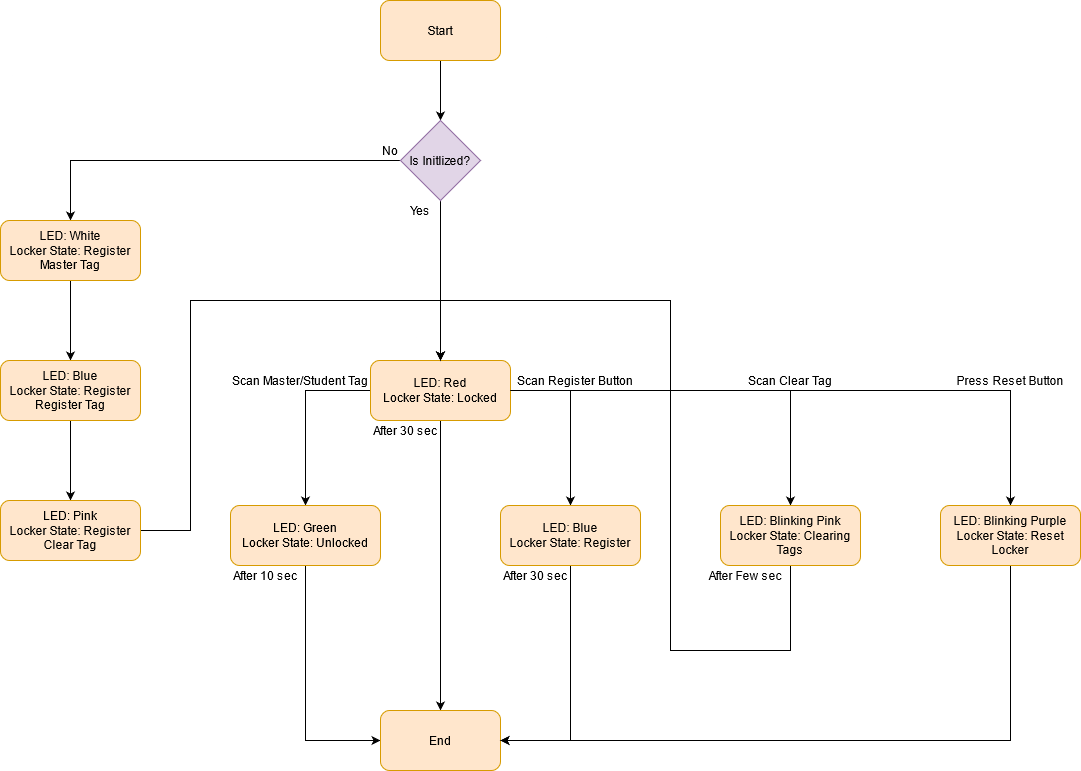

The diagram above was exported from draw.io. Its source (the exported page's mxGraphModel, read from the mxfile embedded in the PNG):
<mxGraphModel dx="2249" dy="1932" grid="1" gridSize="10" guides="1" tooltips="1" connect="1" arrows="1" fold="1" page="1" pageScale="1" pageWidth="827" pageHeight="1169" math="0" shadow="0">
  <root>
    <mxCell id="WIyWlLk6GJQsqaUBKTNV-0" />
    <mxCell id="WIyWlLk6GJQsqaUBKTNV-1" parent="WIyWlLk6GJQsqaUBKTNV-0" />
    <mxCell id="8bxyeWTilWwsYSM7ALH6-0" style="edgeStyle=orthogonalEdgeStyle;rounded=0;orthogonalLoop=1;jettySize=auto;html=1;startArrow=none;" edge="1" parent="WIyWlLk6GJQsqaUBKTNV-1" source="8bxyeWTilWwsYSM7ALH6-21" target="8bxyeWTilWwsYSM7ALH6-5">
      <mxGeometry relative="1" as="geometry" />
    </mxCell>
    <mxCell id="8bxyeWTilWwsYSM7ALH6-25" style="edgeStyle=orthogonalEdgeStyle;rounded=0;orthogonalLoop=1;jettySize=auto;html=1;" edge="1" parent="WIyWlLk6GJQsqaUBKTNV-1" source="8bxyeWTilWwsYSM7ALH6-1" target="8bxyeWTilWwsYSM7ALH6-21">
      <mxGeometry relative="1" as="geometry" />
    </mxCell>
    <mxCell id="8bxyeWTilWwsYSM7ALH6-1" value="Start" style="rounded=1;whiteSpace=wrap;html=1;fillColor=#ffe6cc;strokeColor=#d79b00;" vertex="1" parent="WIyWlLk6GJQsqaUBKTNV-1">
      <mxGeometry x="280" y="-160" width="120" height="60" as="geometry" />
    </mxCell>
    <mxCell id="8bxyeWTilWwsYSM7ALH6-2" style="edgeStyle=orthogonalEdgeStyle;rounded=0;orthogonalLoop=1;jettySize=auto;html=1;" edge="1" parent="WIyWlLk6GJQsqaUBKTNV-1" source="8bxyeWTilWwsYSM7ALH6-5" target="8bxyeWTilWwsYSM7ALH6-7">
      <mxGeometry relative="1" as="geometry">
        <Array as="points">
          <mxPoint x="205" y="230" />
        </Array>
      </mxGeometry>
    </mxCell>
    <mxCell id="8bxyeWTilWwsYSM7ALH6-3" style="edgeStyle=orthogonalEdgeStyle;rounded=0;orthogonalLoop=1;jettySize=auto;html=1;" edge="1" parent="WIyWlLk6GJQsqaUBKTNV-1" source="8bxyeWTilWwsYSM7ALH6-5" target="8bxyeWTilWwsYSM7ALH6-10">
      <mxGeometry relative="1" as="geometry">
        <Array as="points">
          <mxPoint x="470" y="230" />
        </Array>
      </mxGeometry>
    </mxCell>
    <mxCell id="8bxyeWTilWwsYSM7ALH6-4" style="edgeStyle=orthogonalEdgeStyle;rounded=0;orthogonalLoop=1;jettySize=auto;html=1;entryX=0.5;entryY=0;entryDx=0;entryDy=0;" edge="1" parent="WIyWlLk6GJQsqaUBKTNV-1" source="8bxyeWTilWwsYSM7ALH6-5" target="8bxyeWTilWwsYSM7ALH6-11">
      <mxGeometry relative="1" as="geometry" />
    </mxCell>
    <mxCell id="8bxyeWTilWwsYSM7ALH6-5" value="&lt;div&gt;LED: Red&lt;/div&gt;&lt;div&gt;Locker State: Locked&lt;br&gt;&lt;/div&gt;" style="rounded=1;whiteSpace=wrap;html=1;fillColor=#ffe6cc;strokeColor=#d79b00;" vertex="1" parent="WIyWlLk6GJQsqaUBKTNV-1">
      <mxGeometry x="270" y="200" width="140" height="60" as="geometry" />
    </mxCell>
    <mxCell id="8bxyeWTilWwsYSM7ALH6-6" style="edgeStyle=orthogonalEdgeStyle;rounded=0;orthogonalLoop=1;jettySize=auto;html=1;entryX=0;entryY=0.5;entryDx=0;entryDy=0;" edge="1" parent="WIyWlLk6GJQsqaUBKTNV-1" source="8bxyeWTilWwsYSM7ALH6-7" target="8bxyeWTilWwsYSM7ALH6-11">
      <mxGeometry relative="1" as="geometry" />
    </mxCell>
    <mxCell id="8bxyeWTilWwsYSM7ALH6-7" value="&lt;div&gt;LED: Green&lt;br&gt;&lt;/div&gt;&lt;div&gt;Locker State: Unlocked&lt;br&gt;&lt;/div&gt;" style="rounded=1;whiteSpace=wrap;html=1;fillColor=#ffe6cc;strokeColor=#d79b00;" vertex="1" parent="WIyWlLk6GJQsqaUBKTNV-1">
      <mxGeometry x="130" y="345" width="150" height="60" as="geometry" />
    </mxCell>
    <mxCell id="8bxyeWTilWwsYSM7ALH6-8" style="edgeStyle=orthogonalEdgeStyle;rounded=0;orthogonalLoop=1;jettySize=auto;html=1;entryX=1;entryY=0.5;entryDx=0;entryDy=0;" edge="1" parent="WIyWlLk6GJQsqaUBKTNV-1" source="8bxyeWTilWwsYSM7ALH6-10" target="8bxyeWTilWwsYSM7ALH6-11">
      <mxGeometry relative="1" as="geometry" />
    </mxCell>
    <mxCell id="8bxyeWTilWwsYSM7ALH6-10" value="&lt;div&gt;LED: Blue&lt;/div&gt;&lt;div&gt;Locker State: Register&lt;br&gt;&lt;/div&gt;" style="rounded=1;whiteSpace=wrap;html=1;fillColor=#ffe6cc;strokeColor=#d79b00;" vertex="1" parent="WIyWlLk6GJQsqaUBKTNV-1">
      <mxGeometry x="400" y="345" width="140" height="60" as="geometry" />
    </mxCell>
    <mxCell id="8bxyeWTilWwsYSM7ALH6-11" value="&lt;div&gt;End&lt;/div&gt;" style="rounded=1;whiteSpace=wrap;html=1;fillColor=#ffe6cc;strokeColor=#d79b00;" vertex="1" parent="WIyWlLk6GJQsqaUBKTNV-1">
      <mxGeometry x="280" y="550" width="120" height="60" as="geometry" />
    </mxCell>
    <mxCell id="8bxyeWTilWwsYSM7ALH6-33" style="edgeStyle=orthogonalEdgeStyle;rounded=0;orthogonalLoop=1;jettySize=auto;html=1;exitX=0;exitY=1;exitDx=0;exitDy=0;entryX=0.5;entryY=0;entryDx=0;entryDy=0;" edge="1" parent="WIyWlLk6GJQsqaUBKTNV-1" source="8bxyeWTilWwsYSM7ALH6-12" target="8bxyeWTilWwsYSM7ALH6-15">
      <mxGeometry relative="1" as="geometry">
        <mxPoint x="800" y="310" as="targetPoint" />
        <Array as="points">
          <mxPoint x="690" y="230" />
        </Array>
      </mxGeometry>
    </mxCell>
    <mxCell id="8bxyeWTilWwsYSM7ALH6-12" value="Scan Register Button" style="text;html=1;strokeColor=none;fillColor=none;align=center;verticalAlign=middle;whiteSpace=wrap;rounded=0;" vertex="1" parent="WIyWlLk6GJQsqaUBKTNV-1">
      <mxGeometry x="410" y="210" width="130" height="20" as="geometry" />
    </mxCell>
    <mxCell id="8bxyeWTilWwsYSM7ALH6-13" value="&lt;div&gt;Scan Master/Student Tag&lt;/div&gt;" style="text;html=1;strokeColor=none;fillColor=none;align=center;verticalAlign=middle;whiteSpace=wrap;rounded=0;" vertex="1" parent="WIyWlLk6GJQsqaUBKTNV-1">
      <mxGeometry x="120" y="210" width="160" height="20" as="geometry" />
    </mxCell>
    <mxCell id="8bxyeWTilWwsYSM7ALH6-38" style="edgeStyle=orthogonalEdgeStyle;rounded=0;orthogonalLoop=1;jettySize=auto;html=1;entryX=0.5;entryY=0;entryDx=0;entryDy=0;" edge="1" parent="WIyWlLk6GJQsqaUBKTNV-1" source="8bxyeWTilWwsYSM7ALH6-15" target="8bxyeWTilWwsYSM7ALH6-5">
      <mxGeometry relative="1" as="geometry">
        <mxPoint x="580" y="120" as="targetPoint" />
        <Array as="points">
          <mxPoint x="690" y="490" />
          <mxPoint x="570" y="490" />
          <mxPoint x="570" y="140" />
          <mxPoint x="340" y="140" />
        </Array>
      </mxGeometry>
    </mxCell>
    <mxCell id="8bxyeWTilWwsYSM7ALH6-15" value="&lt;div&gt;LED: Blinking Pink&lt;br&gt;&lt;/div&gt;&lt;div&gt;Locker State: Clearing Tags&lt;br&gt;&lt;/div&gt;" style="rounded=1;whiteSpace=wrap;html=1;fillColor=#ffe6cc;strokeColor=#d79b00;" vertex="1" parent="WIyWlLk6GJQsqaUBKTNV-1">
      <mxGeometry x="620" y="345" width="140" height="60" as="geometry" />
    </mxCell>
    <mxCell id="8bxyeWTilWwsYSM7ALH6-16" value="After 10 sec" style="text;html=1;strokeColor=none;fillColor=none;align=center;verticalAlign=middle;whiteSpace=wrap;rounded=0;" vertex="1" parent="WIyWlLk6GJQsqaUBKTNV-1">
      <mxGeometry x="100" y="405" width="130" height="20" as="geometry" />
    </mxCell>
    <mxCell id="8bxyeWTilWwsYSM7ALH6-17" value="&lt;div&gt;Scan Clear Tag&lt;/div&gt;" style="text;html=1;strokeColor=none;fillColor=none;align=center;verticalAlign=middle;whiteSpace=wrap;rounded=0;" vertex="1" parent="WIyWlLk6GJQsqaUBKTNV-1">
      <mxGeometry x="625" y="210" width="130" height="20" as="geometry" />
    </mxCell>
    <mxCell id="8bxyeWTilWwsYSM7ALH6-18" value="After 30 sec" style="text;html=1;strokeColor=none;fillColor=none;align=center;verticalAlign=middle;whiteSpace=wrap;rounded=0;" vertex="1" parent="WIyWlLk6GJQsqaUBKTNV-1">
      <mxGeometry x="370" y="405" width="130" height="20" as="geometry" />
    </mxCell>
    <mxCell id="8bxyeWTilWwsYSM7ALH6-19" value="After 30 sec" style="text;html=1;strokeColor=none;fillColor=none;align=center;verticalAlign=middle;whiteSpace=wrap;rounded=0;" vertex="1" parent="WIyWlLk6GJQsqaUBKTNV-1">
      <mxGeometry x="240" y="260" width="130" height="20" as="geometry" />
    </mxCell>
    <mxCell id="8bxyeWTilWwsYSM7ALH6-20" value="After Few sec" style="text;html=1;strokeColor=none;fillColor=none;align=center;verticalAlign=middle;whiteSpace=wrap;rounded=0;" vertex="1" parent="WIyWlLk6GJQsqaUBKTNV-1">
      <mxGeometry x="580" y="405" width="130" height="20" as="geometry" />
    </mxCell>
    <mxCell id="8bxyeWTilWwsYSM7ALH6-26" style="edgeStyle=orthogonalEdgeStyle;rounded=0;orthogonalLoop=1;jettySize=auto;html=1;" edge="1" parent="WIyWlLk6GJQsqaUBKTNV-1" source="8bxyeWTilWwsYSM7ALH6-21" target="8bxyeWTilWwsYSM7ALH6-24">
      <mxGeometry relative="1" as="geometry" />
    </mxCell>
    <mxCell id="8bxyeWTilWwsYSM7ALH6-21" value="Is Initlized?" style="rhombus;whiteSpace=wrap;html=1;fillColor=#e1d5e7;strokeColor=#9673a6;" vertex="1" parent="WIyWlLk6GJQsqaUBKTNV-1">
      <mxGeometry x="300" y="-40" width="80" height="80" as="geometry" />
    </mxCell>
    <mxCell id="8bxyeWTilWwsYSM7ALH6-23" value="&lt;div&gt;Yes&lt;/div&gt;" style="text;html=1;strokeColor=none;fillColor=none;align=center;verticalAlign=middle;whiteSpace=wrap;rounded=0;" vertex="1" parent="WIyWlLk6GJQsqaUBKTNV-1">
      <mxGeometry x="300" y="40" width="40" height="20" as="geometry" />
    </mxCell>
    <mxCell id="8bxyeWTilWwsYSM7ALH6-29" style="edgeStyle=orthogonalEdgeStyle;rounded=0;orthogonalLoop=1;jettySize=auto;html=1;" edge="1" parent="WIyWlLk6GJQsqaUBKTNV-1" source="8bxyeWTilWwsYSM7ALH6-24" target="8bxyeWTilWwsYSM7ALH6-27">
      <mxGeometry relative="1" as="geometry" />
    </mxCell>
    <mxCell id="8bxyeWTilWwsYSM7ALH6-24" value="&lt;div&gt;LED: White&lt;/div&gt;&lt;div&gt;Locker State: Register Master Tag&lt;br&gt;&lt;/div&gt;" style="rounded=1;whiteSpace=wrap;html=1;fillColor=#ffe6cc;strokeColor=#d79b00;" vertex="1" parent="WIyWlLk6GJQsqaUBKTNV-1">
      <mxGeometry x="-100" y="60" width="140" height="60" as="geometry" />
    </mxCell>
    <mxCell id="8bxyeWTilWwsYSM7ALH6-30" style="edgeStyle=orthogonalEdgeStyle;rounded=0;orthogonalLoop=1;jettySize=auto;html=1;" edge="1" parent="WIyWlLk6GJQsqaUBKTNV-1" source="8bxyeWTilWwsYSM7ALH6-27" target="8bxyeWTilWwsYSM7ALH6-28">
      <mxGeometry relative="1" as="geometry" />
    </mxCell>
    <mxCell id="8bxyeWTilWwsYSM7ALH6-27" value="&lt;div&gt;LED: Blue&lt;/div&gt;&lt;div&gt;Locker State: Register Register Tag&lt;br&gt;&lt;/div&gt;" style="rounded=1;whiteSpace=wrap;html=1;fillColor=#ffe6cc;strokeColor=#d79b00;" vertex="1" parent="WIyWlLk6GJQsqaUBKTNV-1">
      <mxGeometry x="-100" y="200" width="140" height="60" as="geometry" />
    </mxCell>
    <mxCell id="8bxyeWTilWwsYSM7ALH6-32" style="edgeStyle=orthogonalEdgeStyle;rounded=0;orthogonalLoop=1;jettySize=auto;html=1;entryX=0.5;entryY=0;entryDx=0;entryDy=0;" edge="1" parent="WIyWlLk6GJQsqaUBKTNV-1" source="8bxyeWTilWwsYSM7ALH6-28" target="8bxyeWTilWwsYSM7ALH6-5">
      <mxGeometry relative="1" as="geometry">
        <mxPoint x="190" y="90" as="targetPoint" />
        <Array as="points">
          <mxPoint x="90" y="370" />
          <mxPoint x="90" y="140" />
          <mxPoint x="340" y="140" />
        </Array>
      </mxGeometry>
    </mxCell>
    <mxCell id="8bxyeWTilWwsYSM7ALH6-28" value="&lt;div&gt;LED: Pink&lt;/div&gt;&lt;div&gt;Locker State: Register Clear Tag&lt;br&gt;&lt;/div&gt;" style="rounded=1;whiteSpace=wrap;html=1;fillColor=#ffe6cc;strokeColor=#d79b00;" vertex="1" parent="WIyWlLk6GJQsqaUBKTNV-1">
      <mxGeometry x="-100" y="340" width="140" height="60" as="geometry" />
    </mxCell>
    <mxCell id="8bxyeWTilWwsYSM7ALH6-31" value="&lt;div&gt;No&lt;/div&gt;" style="text;html=1;strokeColor=none;fillColor=none;align=center;verticalAlign=middle;whiteSpace=wrap;rounded=0;" vertex="1" parent="WIyWlLk6GJQsqaUBKTNV-1">
      <mxGeometry x="270" y="-20" width="40" height="20" as="geometry" />
    </mxCell>
    <mxCell id="8bxyeWTilWwsYSM7ALH6-35" style="edgeStyle=orthogonalEdgeStyle;rounded=0;orthogonalLoop=1;jettySize=auto;html=1;entryX=1;entryY=0.5;entryDx=0;entryDy=0;" edge="1" parent="WIyWlLk6GJQsqaUBKTNV-1" source="8bxyeWTilWwsYSM7ALH6-34" target="8bxyeWTilWwsYSM7ALH6-11">
      <mxGeometry relative="1" as="geometry">
        <Array as="points">
          <mxPoint x="910" y="580" />
        </Array>
      </mxGeometry>
    </mxCell>
    <mxCell id="8bxyeWTilWwsYSM7ALH6-36" style="edgeStyle=orthogonalEdgeStyle;rounded=0;orthogonalLoop=1;jettySize=auto;html=1;exitX=0;exitY=1;exitDx=0;exitDy=0;entryX=0.5;entryY=0;entryDx=0;entryDy=0;" edge="1" parent="WIyWlLk6GJQsqaUBKTNV-1" source="8bxyeWTilWwsYSM7ALH6-12" target="8bxyeWTilWwsYSM7ALH6-34">
      <mxGeometry relative="1" as="geometry">
        <mxPoint x="910" y="240" as="targetPoint" />
        <Array as="points">
          <mxPoint x="910" y="230" />
        </Array>
      </mxGeometry>
    </mxCell>
    <mxCell id="8bxyeWTilWwsYSM7ALH6-34" value="&lt;div&gt;LED: Blinking Purple&lt;br&gt;&lt;/div&gt;&lt;div&gt;Locker State: Reset Locker&lt;br&gt;&lt;/div&gt;" style="rounded=1;whiteSpace=wrap;html=1;fillColor=#ffe6cc;strokeColor=#d79b00;" vertex="1" parent="WIyWlLk6GJQsqaUBKTNV-1">
      <mxGeometry x="840" y="345" width="140" height="60" as="geometry" />
    </mxCell>
    <mxCell id="8bxyeWTilWwsYSM7ALH6-37" value="Press Reset Button" style="text;html=1;strokeColor=none;fillColor=none;align=center;verticalAlign=middle;whiteSpace=wrap;rounded=0;" vertex="1" parent="WIyWlLk6GJQsqaUBKTNV-1">
      <mxGeometry x="845" y="210" width="130" height="20" as="geometry" />
    </mxCell>
  </root>
</mxGraphModel>